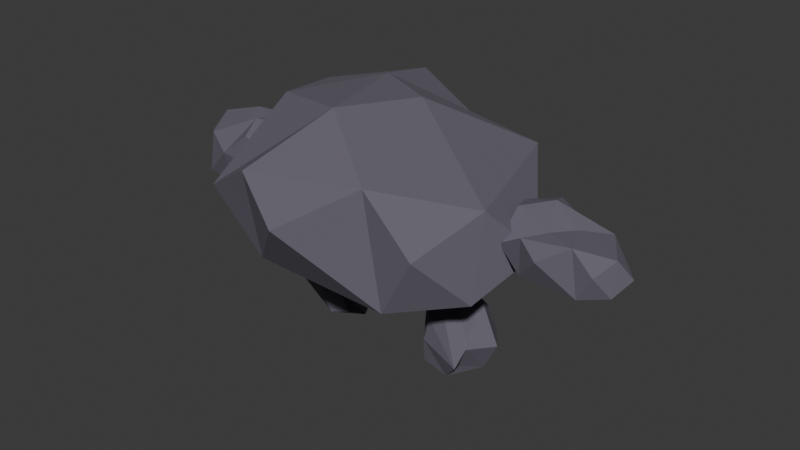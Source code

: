 # Source: little_talus.blend  (saved by Blender 4.5.88; exported with 4.5.12 LTS)
import bpy
from mathutils import Matrix  # noqa: F401  (used for matrix-valued properties, if any)

bpy.ops.wm.read_factory_settings(use_empty=True)
scene = bpy.context.scene
scene.name = 'Scene'

# ---- collections
col_collection = bpy.data.collections.new('Collection'); scene.collection.children.link(col_collection)

# ---- materials (node trees are filled in below, after node groups)
mat_material = bpy.data.materials.new('Material')
mat_material.alpha_threshold = 0.0
mat_material.roughness = 0.5
mat_material.line_color = (0.0, 0.0, 0.0, 1.0)
mat_material_001 = bpy.data.materials.new('Material.001')
mat_material_001.alpha_threshold = 0.0
mat_material_001.roughness = 0.5
mat_material_001.line_color = (0.0, 0.0, 0.0, 1.0)

# ---- material node trees
mat_material.use_nodes = True; mat_material.node_tree.nodes.clear()
_N = mat_material.node_tree.nodes; _L = mat_material.node_tree.links
n0 = _N.new('ShaderNodeOutputMaterial'); n0.name = 'Material Output'; n0.location = (200, 100)
n1 = _N.new('ShaderNodeBsdfPrincipled'); n1.name = 'Principled BSDF'; n1.location = (-200, 100)
n1.inputs[0].default_value = (0.1354, 0.1235, 0.1601, 1.0)
n1.inputs[2].default_value = 1.0
n1.inputs[3].default_value = 1.45
_L.new(n1.outputs[0], n0.inputs[0])
n0.is_active_output = True
mat_material_001.use_nodes = True; mat_material_001.node_tree.nodes.clear()
_N = mat_material_001.node_tree.nodes; _L = mat_material_001.node_tree.links
n0 = _N.new('ShaderNodeOutputMaterial'); n0.name = 'Material Output'; n0.location = (200, 100)
n1 = _N.new('ShaderNodeBsdfPrincipled'); n1.name = 'Principled BSDF'; n1.location = (-200, 100)
n1.inputs[0].default_value = (0.1354, 0.1235, 0.1601, 1.0)
n1.inputs[2].default_value = 1.0
n1.inputs[3].default_value = 1.45
_L.new(n1.outputs[0], n0.inputs[0])
n0.is_active_output = True

# ---- world
world_world = bpy.data.worlds.new('World'); scene.world = world_world
world_world.use_nodes = True; world_world.node_tree.nodes.clear()
_N = world_world.node_tree.nodes; _L = world_world.node_tree.links
n0 = _N.new('ShaderNodeOutputWorld'); n0.name = 'World Output'; n0.location = (200, 100)
n1 = _N.new('ShaderNodeBackground'); n1.name = 'Background'; n1.location = (-200, 100)
n1.inputs[0].default_value = (0.05088, 0.05088, 0.05088, 1.0)
_L.new(n1.outputs[0], n0.inputs[0])
n0.is_active_output = True
world_world.color = (0.05088, 0.05088, 0.05088)
world_world.sun_shadow_jitter_overblur = 0.0

# ---- meshes
me_cube_001 = bpy.data.meshes.new('Cube.001')
me_cube_001.from_pydata([(-0.4158, -0.8708, -0.3122), (-0.1037, -0.5138, 0.6645), (0.5169, 0.7862, -0.4672), (-0.9748, 0.4651, -0.3484), (0.7656, -0.8494, 0.05199), (-0.3402, -1.057, 0.3736), (-0.7546, -0.9378, 0.1206), (-0.7204, 0.04512, -0.6418), (-0.8527, 0.7372, 0.09742), (0.0377, 0.6418, -0.6634), (-0.3579, 0.2903, 0.6099), (0.1307, 0.04146, 0.6285), (0.5192, -0.8165, -0.3842), (-0.05208, -1.138, 0.104), (-0.8705, -0.4553, -0.2837), (-0.7713, -0.2486, 0.5315), (-1.012, -0.09369, 0.06744), (-0.909, 0.2983, 0.4517), (-0.5106, 0.8784, 0.4566), (-0.04808, 1.025, 0.05505), (0.6508, 0.5729, 0.2911), (1.131, -0.1169, -0.05753), (0.9658, -0.4316, 0.2845), (0.9605, -0.5302, -0.2953), (0.5235, 0.1943, -0.6382), (0.4084, -0.8435, 0.4019)], [], [(24, 21, 23), (7, 0, 14), (10, 11, 20), (22, 21, 20), (7, 9, 24), (24, 2, 21), (11, 25, 22), (25, 1, 5), (18, 8, 17), (11, 10, 1), (11, 1, 25), (16, 15, 17), (6, 5, 1, 15), (4, 22, 25), (10, 20, 19, 18), (14, 6, 15, 16), (6, 14, 0), (17, 8, 3, 16), (10, 18, 17, 15), (12, 4, 25, 13), (3, 8, 18, 19), (22, 4, 23, 21), (2, 19, 20), (3, 9, 7), (0, 12, 13), (20, 21, 2), (2, 24, 9), (24, 23, 12, 0), (13, 25, 5), (24, 0, 7), (11, 22, 20), (19, 2, 9, 3), (1, 10, 15), (5, 6, 0, 13), (12, 23, 4), (16, 3, 7, 14)])
_uv = me_cube_001.uv_layers.new(name='UVMap')
_uv.uv.foreach_set('vector', [0.375, 0.875, 0.4916, 0.8666, 0.4375, 0.9375, 0.2643, 0.5143, 0.4075, 0.2254, 0.4375, 0.3125, 0.665, 0.585, 0.6644, 0.7148, 0.4991, 0.7509, 0.5625, 0.9192, 0.4916, 0.8666, 0.4991, 0.7509, 0.2643, 0.5143, 0.375, 0.625, 0.2901, 0.7099, 0.2901, 0.7099, 0.419, 0.706, 0.4916, 0.8666, 0.6685, 0.7106, 0.6143, 0.6517, 0.5625, 0.9192, 0.6143, 0.6517, 0.8078, 0.5672, 0.5634, 0.1887, 0.5688, 0.5562, 0.5, 0.5, 0.5625, 0.4375, 0.6644, 0.7148, 0.665, 0.585, 0.8078, 0.5672, 0.6685, 0.7106, 0.8078, 0.5672, 0.6143, 0.6517, 0.5, 0.375, 0.6, 0.35, 0.5625, 0.4375, 0.5, 0.25, 0.5634, 0.1887, 0.7063, 0.4657, 0.6, 0.35, 0.5, 1.0, 0.5625, 0.9192, 0.603, 0.02197, 0.665, 0.585, 0.4991, 0.7509, 0.5, 0.625, 0.5688, 0.5562, 0.4375, 0.3125, 0.5, 0.25, 0.6, 0.35, 0.5, 0.375, 0.5, 0.25, 0.4375, 0.3125, 0.4075, 0.2254, 0.5625, 0.4375, 0.5, 0.5, 0.4287, 0.4549, 0.5, 0.375, 0.665, 0.585, 0.5688, 0.5562, 0.5625, 0.4375, 0.75, 0.5, 0.4026, 0.5864, 0.5, 0.0, 0.603, 0.02197, 0.5, 0.125, 0.4287, 0.4549, 0.5, 0.5, 0.5688, 0.5562, 0.5, 0.625, 0.5625, 0.9192, 0.5, 1.0, 0.4375, 0.9375, 0.4916, 0.8666, 0.419, 0.706, 0.5, 0.625, 0.4991, 0.7509, 0.4287, 0.4549, 0.375, 0.625, 0.2643, 0.5143, 0.3794, 0.2367, 0.4026, 0.5864, 0.5, 0.125, 0.4991, 0.7509, 0.4916, 0.8666, 0.419, 0.706, 0.419, 0.706, 0.2901, 0.7099, 0.375, 0.625, 0.375, 0.875, 0.4375, 0.9375, 0.125, 0.75, 0.4075, 0.2254, 0.5, 0.125, 0.603, 0.02197, 0.5627, 0.1873, 0.2901, 0.7099, 0.4075, 0.2254, 0.2643, 0.5143, 0.6644, 0.7148, 0.5625, 0.9192, 0.4991, 0.7509, 0.5, 0.625, 0.419, 0.706, 0.375, 0.625, 0.4287, 0.4549, 0.8078, 0.5672, 0.665, 0.585, 0.75, 0.5, 0.5634, 0.1887, 0.5, 0.25, 0.3794, 0.2367, 0.5, 0.125, 0.4026, 0.5864, 0.4375, 0.9375, 0.5, 0.0, 0.5, 0.375, 0.4287, 0.4549, 0.3607, 0.418, 0.4375, 0.3125])
me_cube_001.materials.append(mat_material)
me_cube_001.update()
me_cube_002 = bpy.data.meshes.new('Cube.002')
me_cube_002.from_pydata([(0.206, -0.1699, -0.4673), (0.1513, -0.1574, -0.1065), (-0.06076, -0.1759, -0.3983), (-0.1329, -0.1604, -0.1353), (0.1476, 0.1559, -0.5076), (0.09871, 0.1725, -0.1682), (-0.1298, 0.1491, -0.4443), (-0.1887, 0.1511, -0.2291), (0.07567, -0.2084, -0.497), (0.1365, -0.1923, -0.3142), (0.007622, -0.1925, -0.1625), (-0.1675, -0.2052, -0.3178), (-0.2138, -0.007012, -0.4958), (-0.1783, -0.009657, 0.007612), (-0.2129, 0.1963, -0.2633), (-0.05913, 0.19, -0.5308), (-0.03725, 0.1806, -0.1368), (0.1319, 0.1854, -0.3305), (0.2104, -0.007008, -0.5623), (0.2569, -0.01709, -0.06329), (0.0163, -0.2599, -0.2877), (-0.3203, 0.001483, -0.2909), (-0.184, 0.27, -0.3836), (0.2884, -0.0265, -0.3632), (-0.02183, -0.004121, -0.6137), (0.1029, -0.01591, 0.02848)], [], [(0, 9, 20, 8), (9, 1, 10, 20), (20, 10, 3, 11), (8, 20, 11, 2), (2, 11, 21, 12), (11, 3, 13, 21), (21, 13, 7, 14), (12, 21, 14, 6), (6, 14, 22, 15), (14, 7, 16, 22), (22, 16, 5, 17), (15, 22, 17, 4), (4, 17, 23, 18), (17, 5, 19, 23), (23, 19, 1, 9), (18, 23, 9, 0), (2, 12, 24, 8), (12, 6, 15, 24), (24, 15, 4, 18), (8, 24, 18, 0), (7, 13, 25, 16), (13, 3, 10, 25), (25, 10, 1, 19), (16, 25, 19, 5)])
_uv = me_cube_002.uv_layers.new(name='UVMap')
_uv.uv.foreach_set('vector', [0.375, 0.0, 0.5, 0.0, 0.5, 0.125, 0.375, 0.125, 0.5, 0.0, 0.625, 0.0, 0.625, 0.125, 0.5, 0.125, 0.5, 0.125, 0.625, 0.125, 0.625, 0.25, 0.5, 0.25, 0.375, 0.125, 0.5, 0.125, 0.5, 0.25, 0.375, 0.25, 0.375, 0.25, 0.5, 0.25, 0.5, 0.375, 0.375, 0.375, 0.5, 0.25, 0.625, 0.25, 0.625, 0.375, 0.5, 0.375, 0.5, 0.375, 0.625, 0.375, 0.625, 0.5, 0.5, 0.5, 0.375, 0.375, 0.5, 0.375, 0.5, 0.5, 0.375, 0.5, 0.375, 0.5, 0.5, 0.5, 0.5, 0.625, 0.375, 0.625, 0.5, 0.5, 0.625, 0.5, 0.625, 0.625, 0.5, 0.625, 0.5, 0.625, 0.625, 0.625, 0.625, 0.75, 0.5, 0.75, 0.375, 0.625, 0.5, 0.625, 0.5, 0.75, 0.375, 0.75, 0.375, 0.75, 0.5, 0.75, 0.5, 0.875, 0.375, 0.875, 0.5, 0.75, 0.625, 0.75, 0.625, 0.875, 0.5, 0.875, 0.5, 0.875, 0.625, 0.875, 0.625, 1.0, 0.5, 1.0, 0.375, 0.875, 0.5, 0.875, 0.5, 1.0, 0.375, 1.0, 0.125, 0.5, 0.25, 0.5, 0.25, 0.625, 0.125, 0.625, 0.25, 0.5, 0.375, 0.5, 0.375, 0.625, 0.25, 0.625, 0.25, 0.625, 0.375, 0.625, 0.375, 0.75, 0.25, 0.75, 0.125, 0.625, 0.25, 0.625, 0.25, 0.75, 0.125, 0.75, 0.625, 0.5, 0.75, 0.5, 0.75, 0.625, 0.625, 0.625, 0.75, 0.5, 0.875, 0.5, 0.875, 0.625, 0.75, 0.625, 0.75, 0.625, 0.875, 0.625, 0.875, 0.75, 0.75, 0.75, 0.625, 0.625, 0.75, 0.625, 0.75, 0.75, 0.625, 0.75])
me_cube_002.materials.append(mat_material)
me_cube_002.update()
me_cube_003 = bpy.data.meshes.new('Cube.003')
me_cube_003.from_pydata([(-0.206, 0.1685, -0.4673), (-0.1514, 0.1561, -0.1065), (0.06072, 0.1746, -0.3982), (0.1328, 0.159, -0.1352), (-0.1476, -0.1572, -0.5076), (-0.09876, -0.1738, -0.1682), (0.1298, -0.1504, -0.4443), (0.1887, -0.1525, -0.2291), (-0.07572, 0.2071, -0.4969), (-0.1365, 0.191, -0.3142), (-0.00767, 0.1912, -0.1625), (0.1674, 0.2038, -0.3178), (0.2137, 0.005694, -0.4957), (0.1782, 0.008339, 0.007648), (0.2128, -0.1977, -0.2632), (0.05908, -0.1913, -0.5308), (0.0372, -0.1819, -0.1368), (-0.1319, -0.1867, -0.3305), (-0.2104, 0.00569, -0.5622), (-0.2569, 0.01577, -0.06326), (-0.003235, 0.2745, -0.2932), (0.3202, -0.002801, -0.2908), (0.184, -0.2714, -0.3836), (-0.2884, 0.02518, -0.3631), (0.02178, 0.002802, -0.6136), (-0.1029, 0.01459, 0.02851)], [], [(0, 9, 20, 8), (9, 1, 10, 20), (20, 10, 3, 11), (8, 20, 11, 2), (2, 11, 21, 12), (11, 3, 13, 21), (21, 13, 7, 14), (12, 21, 14, 6), (6, 14, 22, 15), (14, 7, 16, 22), (22, 16, 5, 17), (15, 22, 17, 4), (4, 17, 23, 18), (17, 5, 19, 23), (23, 19, 1, 9), (18, 23, 9, 0), (2, 12, 24, 8), (12, 6, 15, 24), (24, 15, 4, 18), (8, 24, 18, 0), (7, 13, 25, 16), (13, 3, 10, 25), (25, 10, 1, 19), (16, 25, 19, 5)])
_uv = me_cube_003.uv_layers.new(name='UVMap')
_uv.uv.foreach_set('vector', [0.375, 0.0, 0.5, 0.0, 0.5, 0.125, 0.375, 0.125, 0.5, 0.0, 0.625, 0.0, 0.625, 0.125, 0.5, 0.125, 0.5, 0.125, 0.625, 0.125, 0.625, 0.25, 0.5, 0.25, 0.375, 0.125, 0.5, 0.125, 0.5, 0.25, 0.375, 0.25, 0.375, 0.25, 0.5, 0.25, 0.5, 0.375, 0.375, 0.375, 0.5, 0.25, 0.625, 0.25, 0.625, 0.375, 0.5, 0.375, 0.5, 0.375, 0.625, 0.375, 0.625, 0.5, 0.5, 0.5, 0.375, 0.375, 0.5, 0.375, 0.5, 0.5, 0.375, 0.5, 0.375, 0.5, 0.5, 0.5, 0.5, 0.625, 0.375, 0.625, 0.5, 0.5, 0.625, 0.5, 0.625, 0.625, 0.5, 0.625, 0.5, 0.625, 0.625, 0.625, 0.625, 0.75, 0.5, 0.75, 0.375, 0.625, 0.5, 0.625, 0.5, 0.75, 0.375, 0.75, 0.375, 0.75, 0.5, 0.75, 0.5, 0.875, 0.375, 0.875, 0.5, 0.75, 0.625, 0.75, 0.625, 0.875, 0.5, 0.875, 0.5, 0.875, 0.625, 0.875, 0.625, 1.0, 0.5, 1.0, 0.375, 0.875, 0.5, 0.875, 0.5, 1.0, 0.375, 1.0, 0.125, 0.5, 0.25, 0.5, 0.25, 0.625, 0.125, 0.625, 0.25, 0.5, 0.375, 0.5, 0.375, 0.625, 0.25, 0.625, 0.25, 0.625, 0.375, 0.625, 0.375, 0.75, 0.25, 0.75, 0.125, 0.625, 0.25, 0.625, 0.25, 0.75, 0.125, 0.75, 0.625, 0.5, 0.75, 0.5, 0.75, 0.625, 0.625, 0.625, 0.75, 0.5, 0.875, 0.5, 0.875, 0.625, 0.75, 0.625, 0.75, 0.625, 0.875, 0.625, 0.875, 0.75, 0.75, 0.75, 0.625, 0.625, 0.75, 0.625, 0.75, 0.75, 0.625, 0.75])
me_cube_003.materials.append(mat_material)
me_cube_003.update()
me_cube_004 = bpy.data.meshes.new('Cube.004')
me_cube_004.from_pydata([(0.1532, -0.2303, -0.1087), (0.2781, -0.1304, 0.1699), (0.5263, 0.2336, -0.1707), (-0.07039, 0.1437, -0.1232), (0.6258, -0.2243, 0.03698), (0.1835, -0.2825, 0.1656), (0.01771, -0.2491, 0.06443), (0.03137, 0.02613, -0.2406), (-0.02153, 0.2199, 0.05515), (0.3346, 0.1932, -0.2492), (0.1764, 0.09477, 0.2601), (0.3718, 0.0251, 0.1555), (0.5272, -0.2151, -0.1375), (0.2987, -0.305, 0.05778), (-0.02867, -0.114, -0.09728), (0.01104, -0.0561, 0.2288), (-0.08523, -0.01274, 0.04316), (-0.04404, 0.09701, 0.1969), (0.1153, 0.2594, 0.1988), (0.3003, 0.3004, 0.0382), (0.5143, 0.199, 0.1062), (0.772, -0.01924, -0.006831), (0.7058, -0.1073, 0.13), (0.7038, -0.135, -0.102), (0.5289, 0.0679, -0.2391), (0.4829, -0.2227, 0.177)], [], [(24, 21, 23), (7, 0, 14), (10, 11, 20), (22, 21, 20), (7, 9, 24), (24, 2, 21), (11, 25, 22), (25, 1, 5), (18, 8, 17), (11, 10, 1), (11, 1, 25), (16, 15, 17), (6, 5, 1, 15), (4, 22, 25), (10, 20, 19, 18), (14, 6, 15, 16), (6, 14, 0), (17, 8, 3, 16), (10, 18, 17, 15), (12, 4, 25, 13), (3, 8, 18, 19), (22, 4, 23, 21), (2, 19, 20), (3, 9, 7), (0, 12, 13), (20, 21, 2), (2, 24, 9), (24, 23, 12, 0), (13, 25, 5), (24, 0, 7), (11, 22, 20), (19, 2, 9, 3), (1, 10, 15), (5, 6, 0, 13), (12, 23, 4), (16, 3, 7, 14)])
_uv = me_cube_004.uv_layers.new(name='UVMap')
_uv.uv.foreach_set('vector', [0.375, 0.875, 0.4916, 0.8666, 0.4375, 0.9375, 0.2643, 0.5143, 0.4075, 0.2254, 0.4375, 0.3125, 0.665, 0.585, 0.6644, 0.7148, 0.4991, 0.7509, 0.5625, 0.9192, 0.4916, 0.8666, 0.4991, 0.7509, 0.2643, 0.5143, 0.375, 0.625, 0.2901, 0.7099, 0.2901, 0.7099, 0.419, 0.706, 0.4916, 0.8666, 0.6685, 0.7106, 0.6143, 0.6517, 0.5625, 0.9192, 0.6143, 0.6517, 0.8078, 0.5672, 0.5634, 0.1887, 0.5688, 0.5562, 0.5, 0.5, 0.5625, 0.4375, 0.6644, 0.7148, 0.665, 0.585, 0.8078, 0.5672, 0.6685, 0.7106, 0.8078, 0.5672, 0.6143, 0.6517, 0.5, 0.375, 0.6, 0.35, 0.5625, 0.4375, 0.5, 0.25, 0.5634, 0.1887, 0.7063, 0.4657, 0.6, 0.35, 0.5, 1.0, 0.5625, 0.9192, 0.603, 0.02197, 0.665, 0.585, 0.4991, 0.7509, 0.5, 0.625, 0.5688, 0.5562, 0.4375, 0.3125, 0.5, 0.25, 0.6, 0.35, 0.5, 0.375, 0.5, 0.25, 0.4375, 0.3125, 0.4075, 0.2254, 0.5625, 0.4375, 0.5, 0.5, 0.4287, 0.4549, 0.5, 0.375, 0.665, 0.585, 0.5688, 0.5562, 0.5625, 0.4375, 0.75, 0.5, 0.4026, 0.5864, 0.5, 0.0, 0.603, 0.02197, 0.5, 0.125, 0.4287, 0.4549, 0.5, 0.5, 0.5688, 0.5562, 0.5, 0.625, 0.5625, 0.9192, 0.5, 1.0, 0.4375, 0.9375, 0.4916, 0.8666, 0.419, 0.706, 0.5, 0.625, 0.4991, 0.7509, 0.4287, 0.4549, 0.375, 0.625, 0.2643, 0.5143, 0.3794, 0.2367, 0.4026, 0.5864, 0.5, 0.125, 0.4991, 0.7509, 0.4916, 0.8666, 0.419, 0.706, 0.419, 0.706, 0.2901, 0.7099, 0.375, 0.625, 0.375, 0.875, 0.4375, 0.9375, 0.125, 0.75, 0.4075, 0.2254, 0.5, 0.125, 0.603, 0.02197, 0.5627, 0.1873, 0.2901, 0.7099, 0.4075, 0.2254, 0.2643, 0.5143, 0.6644, 0.7148, 0.5625, 0.9192, 0.4991, 0.7509, 0.5, 0.625, 0.419, 0.706, 0.375, 0.625, 0.4287, 0.4549, 0.8078, 0.5672, 0.665, 0.585, 0.75, 0.5, 0.5634, 0.1887, 0.5, 0.25, 0.3794, 0.2367, 0.5, 0.125, 0.4026, 0.5864, 0.4375, 0.9375, 0.5, 0.0, 0.5, 0.375, 0.4287, 0.4549, 0.3607, 0.418, 0.4375, 0.3125])
me_cube_004.materials.append(mat_material_001)
me_cube_004.update()
me_cube_005 = bpy.data.meshes.new('Cube.005')
me_cube_005.from_pydata([(-0.1532, 0.2303, -0.1087), (-0.2781, 0.1304, 0.1699), (-0.5263, -0.2336, -0.1707), (0.07039, -0.1437, -0.1232), (-0.6258, 0.2243, 0.03698), (-0.1835, 0.2825, 0.1656), (-0.01771, 0.2491, 0.06443), (-0.03137, -0.02613, -0.2406), (0.02153, -0.2199, 0.05515), (-0.3346, -0.1932, -0.2492), (-0.1764, -0.09477, 0.2601), (-0.3718, -0.0251, 0.1555), (-0.5272, 0.2151, -0.1375), (-0.2987, 0.305, 0.05778), (0.02867, 0.114, -0.09728), (-0.01104, 0.0561, 0.2288), (0.08523, 0.01274, 0.04316), (0.04404, -0.09701, 0.1969), (-0.1153, -0.2594, 0.1988), (-0.3003, -0.3004, 0.0382), (-0.5143, -0.199, 0.1062), (-0.772, 0.01924, -0.006831), (-0.7058, 0.1073, 0.13), (-0.7038, 0.135, -0.102), (-0.5289, -0.0679, -0.2391), (-0.4829, 0.2227, 0.177)], [], [(24, 21, 23), (7, 0, 14), (10, 11, 20), (22, 21, 20), (7, 9, 24), (24, 2, 21), (11, 25, 22), (25, 1, 5), (18, 8, 17), (11, 10, 1), (11, 1, 25), (16, 15, 17), (6, 5, 1, 15), (4, 22, 25), (10, 20, 19, 18), (14, 6, 15, 16), (6, 14, 0), (17, 8, 3, 16), (10, 18, 17, 15), (12, 4, 25, 13), (3, 8, 18, 19), (22, 4, 23, 21), (2, 19, 20), (3, 9, 7), (0, 12, 13), (20, 21, 2), (2, 24, 9), (24, 23, 12, 0), (13, 25, 5), (24, 0, 7), (11, 22, 20), (19, 2, 9, 3), (1, 10, 15), (5, 6, 0, 13), (12, 23, 4), (16, 3, 7, 14)])
_uv = me_cube_005.uv_layers.new(name='UVMap')
_uv.uv.foreach_set('vector', [0.375, 0.875, 0.4916, 0.8666, 0.4375, 0.9375, 0.2643, 0.5143, 0.4075, 0.2254, 0.4375, 0.3125, 0.665, 0.585, 0.6644, 0.7148, 0.4991, 0.7509, 0.5625, 0.9192, 0.4916, 0.8666, 0.4991, 0.7509, 0.2643, 0.5143, 0.375, 0.625, 0.2901, 0.7099, 0.2901, 0.7099, 0.419, 0.706, 0.4916, 0.8666, 0.6685, 0.7106, 0.6143, 0.6517, 0.5625, 0.9192, 0.6143, 0.6517, 0.8078, 0.5672, 0.5634, 0.1887, 0.5688, 0.5562, 0.5, 0.5, 0.5625, 0.4375, 0.6644, 0.7148, 0.665, 0.585, 0.8078, 0.5672, 0.6685, 0.7106, 0.8078, 0.5672, 0.6143, 0.6517, 0.5, 0.375, 0.6, 0.35, 0.5625, 0.4375, 0.5, 0.25, 0.5634, 0.1887, 0.7063, 0.4657, 0.6, 0.35, 0.5, 1.0, 0.5625, 0.9192, 0.603, 0.02197, 0.665, 0.585, 0.4991, 0.7509, 0.5, 0.625, 0.5688, 0.5562, 0.4375, 0.3125, 0.5, 0.25, 0.6, 0.35, 0.5, 0.375, 0.5, 0.25, 0.4375, 0.3125, 0.4075, 0.2254, 0.5625, 0.4375, 0.5, 0.5, 0.4287, 0.4549, 0.5, 0.375, 0.665, 0.585, 0.5688, 0.5562, 0.5625, 0.4375, 0.75, 0.5, 0.4026, 0.5864, 0.5, 0.0, 0.603, 0.02197, 0.5, 0.125, 0.4287, 0.4549, 0.5, 0.5, 0.5688, 0.5562, 0.5, 0.625, 0.5625, 0.9192, 0.5, 1.0, 0.4375, 0.9375, 0.4916, 0.8666, 0.419, 0.706, 0.5, 0.625, 0.4991, 0.7509, 0.4287, 0.4549, 0.375, 0.625, 0.2643, 0.5143, 0.3794, 0.2367, 0.4026, 0.5864, 0.5, 0.125, 0.4991, 0.7509, 0.4916, 0.8666, 0.419, 0.706, 0.419, 0.706, 0.2901, 0.7099, 0.375, 0.625, 0.375, 0.875, 0.4375, 0.9375, 0.125, 0.75, 0.4075, 0.2254, 0.5, 0.125, 0.603, 0.02197, 0.5627, 0.1873, 0.2901, 0.7099, 0.4075, 0.2254, 0.2643, 0.5143, 0.6644, 0.7148, 0.5625, 0.9192, 0.4991, 0.7509, 0.5, 0.625, 0.419, 0.706, 0.375, 0.625, 0.4287, 0.4549, 0.8078, 0.5672, 0.665, 0.585, 0.75, 0.5, 0.5634, 0.1887, 0.5, 0.25, 0.3794, 0.2367, 0.5, 0.125, 0.4026, 0.5864, 0.4375, 0.9375, 0.5, 0.0, 0.5, 0.375, 0.4287, 0.4549, 0.3607, 0.418, 0.4375, 0.3125])
me_cube_005.materials.append(mat_material_001)
me_cube_005.update()

# ---- objects
ob_head = bpy.data.objects.new('Head', me_cube_001)
ob_legleft = bpy.data.objects.new('LegLeft', me_cube_002)
ob_legright = bpy.data.objects.new('LegRight', me_cube_003)
ob_armright = bpy.data.objects.new('ArmRight', me_cube_004)
ob_armleft = bpy.data.objects.new('ArmLeft', me_cube_005)

# ---- transforms, parenting, visibility, modifiers, constraints
ob_head.location = (0.0, 0.0, 0.0)
ob_legleft.location = (-0.4951, -0.05319, -0.5002)
ob_legright.location = (0.5244, -0.06434, -0.5629)
ob_armright.location = (0.9869, -0.09207, -0.00529)
ob_armleft.location = (-0.9258, -0.1262, -0.00529)

# ---- collection membership
col_collection.objects.link(ob_head)
col_collection.objects.link(ob_legleft)
col_collection.objects.link(ob_legright)
col_collection.objects.link(ob_armright)
col_collection.objects.link(ob_armleft)

# ---- scene / render settings (as saved in the file)
scene.frame_start = 1; scene.frame_end = 250; scene.frame_set(1)
scene.render.engine = 'BLENDER_EEVEE_NEXT'
bpy.context.view_layer.update()

# ---- added for rendering (the .blend has no active camera and no usable light): camera, sun
cam_auto = bpy.data.cameras.new('AutoCamera')
cam_auto.lens = 50.0
cam_auto.sensor_width = 36.0
cam_auto.clip_end = 1000.0
ob_auto_camera = bpy.data.objects.new('AutoCamera', cam_auto)
scene.collection.objects.link(ob_auto_camera)
ob_auto_camera.location = (4.16949, -5.02323, 3.05514)
ob_auto_camera.rotation_euler = (1.09748, -7.21219e-08, 0.694738)
scene.camera = ob_auto_camera
light_auto_sun = bpy.data.lights.new('AutoSun', 'SUN')
light_auto_sun.energy = 3.0
light_auto_sun.angle = 0.0523599
ob_auto_sun = bpy.data.objects.new('AutoSun', light_auto_sun)
scene.collection.objects.link(ob_auto_sun)
ob_auto_sun.rotation_euler = (0.872665, 0.174533, 0.523599)
bpy.context.view_layer.update()
